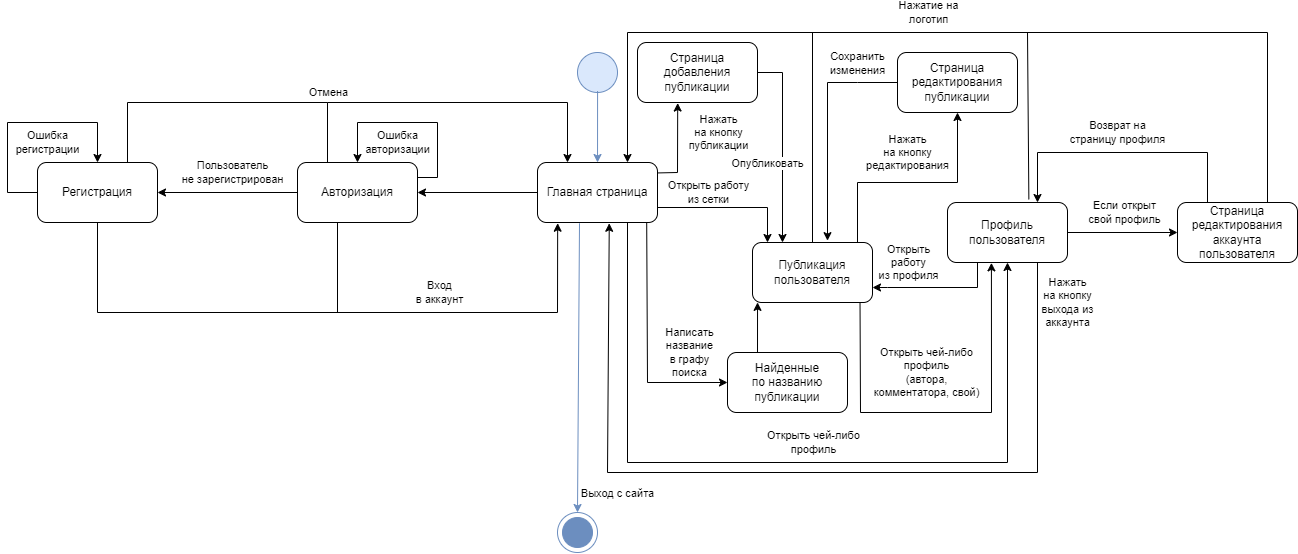

The diagram above was exported from draw.io. Its source (the exported page's mxGraphModel, read from the mxfile embedded in the PNG):
<mxGraphModel dx="1373" dy="726" grid="1" gridSize="10" guides="1" tooltips="1" connect="1" arrows="1" fold="1" page="1" pageScale="1" pageWidth="2339" pageHeight="3300" background="#FFFFFF" math="0" shadow="0">
  <root>
    <mxCell id="0" />
    <mxCell id="1" parent="0" />
    <mxCell id="1meUr8xMPk2erQ9qB6m6-1" value="Главная страница" style="rounded=1;whiteSpace=wrap;html=1;" parent="1" vertex="1">
      <mxGeometry x="900" y="170" width="120" height="60" as="geometry" />
    </mxCell>
    <mxCell id="1meUr8xMPk2erQ9qB6m6-2" value="" style="ellipse;whiteSpace=wrap;html=1;aspect=fixed;fillColor=#dae8fc;strokeColor=#6c8ebf;" parent="1" vertex="1">
      <mxGeometry x="940" y="60" width="40" height="40" as="geometry" />
    </mxCell>
    <mxCell id="1meUr8xMPk2erQ9qB6m6-3" value="" style="endArrow=classic;html=1;rounded=0;exitX=0.502;exitY=0.963;exitDx=0;exitDy=0;exitPerimeter=0;fillColor=#dae8fc;strokeColor=#6c8ebf;" parent="1" source="1meUr8xMPk2erQ9qB6m6-2" target="1meUr8xMPk2erQ9qB6m6-1" edge="1">
      <mxGeometry width="50" height="50" relative="1" as="geometry">
        <mxPoint x="960" y="100" as="sourcePoint" />
        <mxPoint x="960" y="200" as="targetPoint" />
      </mxGeometry>
    </mxCell>
    <mxCell id="1meUr8xMPk2erQ9qB6m6-4" value="Авторизация" style="rounded=1;whiteSpace=wrap;html=1;" parent="1" vertex="1">
      <mxGeometry x="660" y="170" width="120" height="60" as="geometry" />
    </mxCell>
    <mxCell id="1meUr8xMPk2erQ9qB6m6-7" value="" style="endArrow=classic;html=1;rounded=0;exitX=0;exitY=0.5;exitDx=0;exitDy=0;entryX=1;entryY=0.5;entryDx=0;entryDy=0;" parent="1" source="1meUr8xMPk2erQ9qB6m6-1" target="1meUr8xMPk2erQ9qB6m6-4" edge="1">
      <mxGeometry width="50" height="50" relative="1" as="geometry">
        <mxPoint x="840" y="250" as="sourcePoint" />
        <mxPoint x="890" y="200" as="targetPoint" />
      </mxGeometry>
    </mxCell>
    <mxCell id="1meUr8xMPk2erQ9qB6m6-8" value="Регистрация" style="rounded=1;whiteSpace=wrap;html=1;" parent="1" vertex="1">
      <mxGeometry x="400" y="170" width="120" height="60" as="geometry" />
    </mxCell>
    <mxCell id="1meUr8xMPk2erQ9qB6m6-9" value="" style="endArrow=classic;html=1;rounded=0;exitX=0;exitY=0.5;exitDx=0;exitDy=0;" parent="1" source="1meUr8xMPk2erQ9qB6m6-4" target="1meUr8xMPk2erQ9qB6m6-8" edge="1">
      <mxGeometry width="50" height="50" relative="1" as="geometry">
        <mxPoint x="720" y="250" as="sourcePoint" />
        <mxPoint x="770" y="200" as="targetPoint" />
      </mxGeometry>
    </mxCell>
    <mxCell id="1meUr8xMPk2erQ9qB6m6-10" value="Пользователь&lt;br&gt;не зарегистрирован" style="edgeLabel;html=1;align=center;verticalAlign=middle;resizable=0;points=[];" parent="1meUr8xMPk2erQ9qB6m6-9" vertex="1" connectable="0">
      <mxGeometry x="-0.0652" relative="1" as="geometry">
        <mxPoint y="-20" as="offset" />
      </mxGeometry>
    </mxCell>
    <mxCell id="1meUr8xMPk2erQ9qB6m6-11" value="" style="endArrow=classic;html=1;rounded=0;entryX=0.5;entryY=0;entryDx=0;entryDy=0;exitX=1;exitY=0.25;exitDx=0;exitDy=0;" parent="1" source="1meUr8xMPk2erQ9qB6m6-4" target="1meUr8xMPk2erQ9qB6m6-4" edge="1">
      <mxGeometry width="50" height="50" relative="1" as="geometry">
        <mxPoint x="780" y="130" as="sourcePoint" />
        <mxPoint x="770" y="200" as="targetPoint" />
        <Array as="points">
          <mxPoint x="800" y="185" />
          <mxPoint x="800" y="130" />
          <mxPoint x="720" y="130" />
        </Array>
      </mxGeometry>
    </mxCell>
    <mxCell id="1meUr8xMPk2erQ9qB6m6-12" value="Ошибка&lt;br&gt;авторизации" style="edgeLabel;html=1;align=center;verticalAlign=middle;resizable=0;points=[];" parent="1meUr8xMPk2erQ9qB6m6-11" vertex="1" connectable="0">
      <mxGeometry x="-0.0117" relative="1" as="geometry">
        <mxPoint x="-19" y="20" as="offset" />
      </mxGeometry>
    </mxCell>
    <mxCell id="1meUr8xMPk2erQ9qB6m6-15" value="" style="endArrow=none;html=1;rounded=0;entryX=0.5;entryY=1;entryDx=0;entryDy=0;" parent="1" target="1meUr8xMPk2erQ9qB6m6-8" edge="1">
      <mxGeometry width="50" height="50" relative="1" as="geometry">
        <mxPoint x="460" y="320" as="sourcePoint" />
        <mxPoint x="650" y="240" as="targetPoint" />
      </mxGeometry>
    </mxCell>
    <mxCell id="1meUr8xMPk2erQ9qB6m6-16" value="" style="endArrow=none;html=1;rounded=0;" parent="1" edge="1">
      <mxGeometry width="50" height="50" relative="1" as="geometry">
        <mxPoint x="920" y="320" as="sourcePoint" />
        <mxPoint x="460" y="320" as="targetPoint" />
      </mxGeometry>
    </mxCell>
    <mxCell id="1meUr8xMPk2erQ9qB6m6-19" value="Вход&lt;br&gt;в аккаунт" style="edgeLabel;html=1;align=center;verticalAlign=middle;resizable=0;points=[];" parent="1meUr8xMPk2erQ9qB6m6-16" vertex="1" connectable="0">
      <mxGeometry x="-0.2252" y="2" relative="1" as="geometry">
        <mxPoint x="60" y="-22" as="offset" />
      </mxGeometry>
    </mxCell>
    <mxCell id="1meUr8xMPk2erQ9qB6m6-17" value="" style="endArrow=none;html=1;rounded=0;entryX=0.5;entryY=1;entryDx=0;entryDy=0;" parent="1" edge="1">
      <mxGeometry width="50" height="50" relative="1" as="geometry">
        <mxPoint x="700" y="320" as="sourcePoint" />
        <mxPoint x="700" y="230" as="targetPoint" />
      </mxGeometry>
    </mxCell>
    <mxCell id="1meUr8xMPk2erQ9qB6m6-18" value="" style="endArrow=classic;html=1;rounded=0;entryX=0.168;entryY=1.012;entryDx=0;entryDy=0;entryPerimeter=0;" parent="1" target="1meUr8xMPk2erQ9qB6m6-1" edge="1">
      <mxGeometry width="50" height="50" relative="1" as="geometry">
        <mxPoint x="920" y="320" as="sourcePoint" />
        <mxPoint x="900" y="230" as="targetPoint" />
      </mxGeometry>
    </mxCell>
    <mxCell id="1meUr8xMPk2erQ9qB6m6-20" value="Профиль пользователя" style="rounded=1;whiteSpace=wrap;html=1;" parent="1" vertex="1">
      <mxGeometry x="1310" y="210" width="120" height="60" as="geometry" />
    </mxCell>
    <mxCell id="1meUr8xMPk2erQ9qB6m6-21" value="Публикация&lt;br&gt;пользователя" style="rounded=1;whiteSpace=wrap;html=1;" parent="1" vertex="1">
      <mxGeometry x="1115" y="250" width="120" height="60" as="geometry" />
    </mxCell>
    <mxCell id="1meUr8xMPk2erQ9qB6m6-22" value="" style="endArrow=classic;html=1;rounded=0;exitX=0.896;exitY=1.002;exitDx=0;exitDy=0;entryX=0.366;entryY=1.006;entryDx=0;entryDy=0;entryPerimeter=0;exitPerimeter=0;" parent="1" source="1meUr8xMPk2erQ9qB6m6-21" target="1meUr8xMPk2erQ9qB6m6-20" edge="1">
      <mxGeometry width="50" height="50" relative="1" as="geometry">
        <mxPoint x="1230" y="390" as="sourcePoint" />
        <mxPoint x="1280" y="340" as="targetPoint" />
        <Array as="points">
          <mxPoint x="1223" y="420" />
          <mxPoint x="1354" y="420" />
        </Array>
      </mxGeometry>
    </mxCell>
    <mxCell id="1meUr8xMPk2erQ9qB6m6-38" value="Открыть чей-либо&lt;br&gt;профиль&lt;br&gt;(автора,&lt;br&gt;комментатора, свой)" style="edgeLabel;html=1;align=center;verticalAlign=middle;resizable=0;points=[];" parent="1meUr8xMPk2erQ9qB6m6-22" vertex="1" connectable="0">
      <mxGeometry x="-0.2603" relative="1" as="geometry">
        <mxPoint x="31" y="-40" as="offset" />
      </mxGeometry>
    </mxCell>
    <mxCell id="1meUr8xMPk2erQ9qB6m6-24" value="" style="endArrow=classic;html=1;rounded=0;exitX=0.91;exitY=1.011;exitDx=0;exitDy=0;entryX=0;entryY=0.5;entryDx=0;entryDy=0;exitPerimeter=0;" parent="1" source="1meUr8xMPk2erQ9qB6m6-1" target="1meUr8xMPk2erQ9qB6m6-45" edge="1">
      <mxGeometry width="50" height="50" relative="1" as="geometry">
        <mxPoint x="1025" y="325" as="sourcePoint" />
        <mxPoint x="1135" y="280" as="targetPoint" />
        <Array as="points">
          <mxPoint x="1010" y="390" />
        </Array>
      </mxGeometry>
    </mxCell>
    <mxCell id="1meUr8xMPk2erQ9qB6m6-48" value="Написать&lt;br&gt;название&lt;br&gt;в графу&lt;br&gt;поиска" style="edgeLabel;html=1;align=center;verticalAlign=middle;resizable=0;points=[];" parent="1meUr8xMPk2erQ9qB6m6-24" vertex="1" connectable="0">
      <mxGeometry x="0.4723" y="1" relative="1" as="geometry">
        <mxPoint x="25" y="-29" as="offset" />
      </mxGeometry>
    </mxCell>
    <mxCell id="1meUr8xMPk2erQ9qB6m6-26" value="" style="endArrow=classic;html=1;rounded=0;exitX=1;exitY=0.75;exitDx=0;exitDy=0;entryX=0.125;entryY=0;entryDx=0;entryDy=0;entryPerimeter=0;" parent="1" source="1meUr8xMPk2erQ9qB6m6-1" target="1meUr8xMPk2erQ9qB6m6-21" edge="1">
      <mxGeometry width="50" height="50" relative="1" as="geometry">
        <mxPoint x="900" y="387" as="sourcePoint" />
        <mxPoint x="1041" y="270" as="targetPoint" />
        <Array as="points">
          <mxPoint x="1130" y="215" />
        </Array>
      </mxGeometry>
    </mxCell>
    <mxCell id="1meUr8xMPk2erQ9qB6m6-27" value="Открыть работу&lt;br&gt;из сетки" style="edgeLabel;html=1;align=center;verticalAlign=middle;resizable=0;points=[];" parent="1meUr8xMPk2erQ9qB6m6-26" vertex="1" connectable="0">
      <mxGeometry x="-0.4737" relative="1" as="geometry">
        <mxPoint x="12" y="-15" as="offset" />
      </mxGeometry>
    </mxCell>
    <mxCell id="1meUr8xMPk2erQ9qB6m6-28" value="Страница редактирования аккаунта пользователя" style="rounded=1;whiteSpace=wrap;html=1;" parent="1" vertex="1">
      <mxGeometry x="1540" y="210" width="120" height="60" as="geometry" />
    </mxCell>
    <mxCell id="1meUr8xMPk2erQ9qB6m6-29" value="" style="endArrow=classic;html=1;rounded=0;exitX=1;exitY=0.5;exitDx=0;exitDy=0;entryX=0;entryY=0.5;entryDx=0;entryDy=0;" parent="1" source="1meUr8xMPk2erQ9qB6m6-20" target="1meUr8xMPk2erQ9qB6m6-28" edge="1">
      <mxGeometry width="50" height="50" relative="1" as="geometry">
        <mxPoint x="1430" y="290" as="sourcePoint" />
        <mxPoint x="1480" y="240" as="targetPoint" />
      </mxGeometry>
    </mxCell>
    <mxCell id="1meUr8xMPk2erQ9qB6m6-30" value="Если открыт&lt;br&gt;свой профиль" style="edgeLabel;html=1;align=center;verticalAlign=middle;resizable=0;points=[];" parent="1meUr8xMPk2erQ9qB6m6-29" vertex="1" connectable="0">
      <mxGeometry x="0.0354" y="2" relative="1" as="geometry">
        <mxPoint y="-18" as="offset" />
      </mxGeometry>
    </mxCell>
    <mxCell id="1meUr8xMPk2erQ9qB6m6-31" value="" style="endArrow=none;html=1;rounded=0;exitX=0.25;exitY=0;exitDx=0;exitDy=0;" parent="1" source="1meUr8xMPk2erQ9qB6m6-28" edge="1">
      <mxGeometry width="50" height="50" relative="1" as="geometry">
        <mxPoint x="1600" y="210" as="sourcePoint" />
        <mxPoint x="1570" y="160" as="targetPoint" />
      </mxGeometry>
    </mxCell>
    <mxCell id="1meUr8xMPk2erQ9qB6m6-32" value="" style="endArrow=classic;html=1;rounded=0;entryX=0.75;entryY=0;entryDx=0;entryDy=0;" parent="1" target="1meUr8xMPk2erQ9qB6m6-20" edge="1">
      <mxGeometry width="50" height="50" relative="1" as="geometry">
        <mxPoint x="1570" y="160" as="sourcePoint" />
        <mxPoint x="1430" y="130" as="targetPoint" />
        <Array as="points">
          <mxPoint x="1400" y="160" />
        </Array>
      </mxGeometry>
    </mxCell>
    <mxCell id="bl7C0Cle0FmbqugM5dDs-2" value="Возврат на&lt;br&gt;страницу профиля" style="edgeLabel;html=1;align=center;verticalAlign=middle;resizable=0;points=[];" parent="1meUr8xMPk2erQ9qB6m6-32" connectable="0" vertex="1">
      <mxGeometry x="-0.4197" y="1" relative="1" as="geometry">
        <mxPoint x="-26" y="-21" as="offset" />
      </mxGeometry>
    </mxCell>
    <mxCell id="1meUr8xMPk2erQ9qB6m6-33" value="" style="endArrow=none;html=1;rounded=0;exitX=0.75;exitY=0;exitDx=0;exitDy=0;" parent="1" source="1meUr8xMPk2erQ9qB6m6-28" edge="1">
      <mxGeometry width="50" height="50" relative="1" as="geometry">
        <mxPoint x="1640" y="210" as="sourcePoint" />
        <mxPoint x="1630" y="40" as="targetPoint" />
      </mxGeometry>
    </mxCell>
    <mxCell id="1meUr8xMPk2erQ9qB6m6-34" value="" style="endArrow=classic;html=1;rounded=0;entryX=0.75;entryY=0;entryDx=0;entryDy=0;" parent="1" target="1meUr8xMPk2erQ9qB6m6-1" edge="1">
      <mxGeometry width="50" height="50" relative="1" as="geometry">
        <mxPoint x="1630" y="40" as="sourcePoint" />
        <mxPoint x="1470" y="210" as="targetPoint" />
        <Array as="points">
          <mxPoint x="990" y="40" />
        </Array>
      </mxGeometry>
    </mxCell>
    <mxCell id="bl7C0Cle0FmbqugM5dDs-4" value="Нажатие на&lt;br&gt;логотип" style="edgeLabel;html=1;align=center;verticalAlign=middle;resizable=0;points=[];" parent="1meUr8xMPk2erQ9qB6m6-34" connectable="0" vertex="1">
      <mxGeometry x="-0.1231" y="-1" relative="1" as="geometry">
        <mxPoint x="-2" y="-19" as="offset" />
      </mxGeometry>
    </mxCell>
    <mxCell id="1meUr8xMPk2erQ9qB6m6-35" value="" style="endArrow=none;html=1;rounded=0;exitX=0.678;exitY=-0.052;exitDx=0;exitDy=0;exitPerimeter=0;" parent="1" source="1meUr8xMPk2erQ9qB6m6-20" edge="1">
      <mxGeometry width="50" height="50" relative="1" as="geometry">
        <mxPoint x="1340" y="210" as="sourcePoint" />
        <mxPoint x="1390" y="40" as="targetPoint" />
      </mxGeometry>
    </mxCell>
    <mxCell id="1meUr8xMPk2erQ9qB6m6-40" value="" style="endArrow=classic;html=1;rounded=0;entryX=0.5;entryY=0;entryDx=0;entryDy=0;exitX=0;exitY=0.5;exitDx=0;exitDy=0;" parent="1" source="1meUr8xMPk2erQ9qB6m6-8" target="1meUr8xMPk2erQ9qB6m6-8" edge="1">
      <mxGeometry width="50" height="50" relative="1" as="geometry">
        <mxPoint x="340" y="195" as="sourcePoint" />
        <mxPoint x="280" y="180" as="targetPoint" />
        <Array as="points">
          <mxPoint x="370" y="200" />
          <mxPoint x="370" y="130" />
          <mxPoint x="460" y="130" />
        </Array>
      </mxGeometry>
    </mxCell>
    <mxCell id="1meUr8xMPk2erQ9qB6m6-41" value="Ошибка&lt;br&gt;регистрации" style="edgeLabel;html=1;align=center;verticalAlign=middle;resizable=0;points=[];" parent="1meUr8xMPk2erQ9qB6m6-40" vertex="1" connectable="0">
      <mxGeometry x="-0.0117" relative="1" as="geometry">
        <mxPoint x="26" y="20" as="offset" />
      </mxGeometry>
    </mxCell>
    <mxCell id="1meUr8xMPk2erQ9qB6m6-42" value="" style="endArrow=classic;html=1;rounded=0;exitX=0.25;exitY=0;exitDx=0;exitDy=0;entryX=0.25;entryY=0;entryDx=0;entryDy=0;" parent="1" source="1meUr8xMPk2erQ9qB6m6-4" target="1meUr8xMPk2erQ9qB6m6-1" edge="1">
      <mxGeometry width="50" height="50" relative="1" as="geometry">
        <mxPoint x="680" y="170" as="sourcePoint" />
        <mxPoint x="680" y="10" as="targetPoint" />
        <Array as="points">
          <mxPoint x="690" y="110" />
          <mxPoint x="930" y="110" />
        </Array>
      </mxGeometry>
    </mxCell>
    <mxCell id="1meUr8xMPk2erQ9qB6m6-60" value="Отмена" style="edgeLabel;html=1;align=center;verticalAlign=middle;resizable=0;points=[];" parent="1meUr8xMPk2erQ9qB6m6-42" vertex="1" connectable="0">
      <mxGeometry x="-0.6206" y="-2" relative="1" as="geometry">
        <mxPoint x="-8" y="-12" as="offset" />
      </mxGeometry>
    </mxCell>
    <mxCell id="1meUr8xMPk2erQ9qB6m6-43" value="" style="endArrow=none;html=1;rounded=0;exitX=0.75;exitY=0;exitDx=0;exitDy=0;" parent="1" source="1meUr8xMPk2erQ9qB6m6-8" edge="1">
      <mxGeometry width="50" height="50" relative="1" as="geometry">
        <mxPoint x="500" y="160" as="sourcePoint" />
        <mxPoint x="690" y="110" as="targetPoint" />
        <Array as="points">
          <mxPoint x="490" y="110" />
        </Array>
      </mxGeometry>
    </mxCell>
    <mxCell id="1meUr8xMPk2erQ9qB6m6-45" value="Найденные&lt;br&gt;по названию публикации" style="rounded=1;whiteSpace=wrap;html=1;" parent="1" vertex="1">
      <mxGeometry x="1090" y="360" width="120" height="60" as="geometry" />
    </mxCell>
    <mxCell id="1meUr8xMPk2erQ9qB6m6-49" value="" style="endArrow=classic;html=1;rounded=0;entryX=0.5;entryY=1;entryDx=0;entryDy=0;exitX=0.75;exitY=1;exitDx=0;exitDy=0;" parent="1" source="1meUr8xMPk2erQ9qB6m6-1" target="1meUr8xMPk2erQ9qB6m6-20" edge="1">
      <mxGeometry width="50" height="50" relative="1" as="geometry">
        <mxPoint x="995" y="340" as="sourcePoint" />
        <mxPoint x="1345" y="380.0000000000001" as="targetPoint" />
        <Array as="points">
          <mxPoint x="990" y="470" />
          <mxPoint x="1370" y="470" />
        </Array>
      </mxGeometry>
    </mxCell>
    <mxCell id="bl7C0Cle0FmbqugM5dDs-3" value="Открыть чей-либо&lt;br&gt;профиль" style="edgeLabel;html=1;align=center;verticalAlign=middle;resizable=0;points=[];" parent="1meUr8xMPk2erQ9qB6m6-49" connectable="0" vertex="1">
      <mxGeometry x="0.0525" y="1" relative="1" as="geometry">
        <mxPoint x="-6" y="-19" as="offset" />
      </mxGeometry>
    </mxCell>
    <mxCell id="1meUr8xMPk2erQ9qB6m6-51" value="" style="endArrow=classic;html=1;rounded=0;entryX=1;entryY=0.75;entryDx=0;entryDy=0;exitX=0.25;exitY=1;exitDx=0;exitDy=0;" parent="1" source="1meUr8xMPk2erQ9qB6m6-20" target="1meUr8xMPk2erQ9qB6m6-21" edge="1">
      <mxGeometry width="50" height="50" relative="1" as="geometry">
        <mxPoint x="1315" y="350.0000000000001" as="sourcePoint" />
        <mxPoint x="1205" y="310" as="targetPoint" />
        <Array as="points">
          <mxPoint x="1340" y="295" />
          <mxPoint x="1250" y="295" />
        </Array>
      </mxGeometry>
    </mxCell>
    <mxCell id="1meUr8xMPk2erQ9qB6m6-54" value="Открыть&lt;br&gt;работу&lt;br&gt;из профиля" style="edgeLabel;html=1;align=center;verticalAlign=middle;resizable=0;points=[];" parent="1meUr8xMPk2erQ9qB6m6-51" vertex="1" connectable="0">
      <mxGeometry x="-0.1867" relative="1" as="geometry">
        <mxPoint x="-42" y="-25" as="offset" />
      </mxGeometry>
    </mxCell>
    <mxCell id="1meUr8xMPk2erQ9qB6m6-56" value="Страница редактирования публикации" style="rounded=1;whiteSpace=wrap;html=1;" parent="1" vertex="1">
      <mxGeometry x="1260" y="60" width="120" height="60" as="geometry" />
    </mxCell>
    <mxCell id="1meUr8xMPk2erQ9qB6m6-57" value="Страница добавления&lt;br&gt;публикации" style="rounded=1;whiteSpace=wrap;html=1;" parent="1" vertex="1">
      <mxGeometry x="1000" y="50" width="120" height="60" as="geometry" />
    </mxCell>
    <mxCell id="1meUr8xMPk2erQ9qB6m6-63" value="" style="endArrow=none;html=1;rounded=0;exitX=0.5;exitY=0;exitDx=0;exitDy=0;" parent="1" source="1meUr8xMPk2erQ9qB6m6-21" edge="1">
      <mxGeometry width="50" height="50" relative="1" as="geometry">
        <mxPoint x="1140" y="440" as="sourcePoint" />
        <mxPoint x="1175" y="40" as="targetPoint" />
      </mxGeometry>
    </mxCell>
    <mxCell id="1meUr8xMPk2erQ9qB6m6-67" value="" style="endArrow=classic;html=1;rounded=0;exitX=0.25;exitY=0;exitDx=0;exitDy=0;entryX=0.042;entryY=0.998;entryDx=0;entryDy=0;entryPerimeter=0;" parent="1" source="1meUr8xMPk2erQ9qB6m6-45" target="1meUr8xMPk2erQ9qB6m6-21" edge="1">
      <mxGeometry width="50" height="50" relative="1" as="geometry">
        <mxPoint x="1140" y="370" as="sourcePoint" />
        <mxPoint x="1190" y="320" as="targetPoint" />
      </mxGeometry>
    </mxCell>
    <mxCell id="bl7C0Cle0FmbqugM5dDs-7" value="" style="endArrow=classic;html=1;rounded=0;entryX=0.5;entryY=1;entryDx=0;entryDy=0;" parent="1" target="1meUr8xMPk2erQ9qB6m6-56" edge="1">
      <mxGeometry width="50" height="50" relative="1" as="geometry">
        <mxPoint x="1220" y="250" as="sourcePoint" />
        <mxPoint x="1270" y="190" as="targetPoint" />
        <Array as="points">
          <mxPoint x="1220" y="190" />
          <mxPoint x="1320" y="190" />
        </Array>
      </mxGeometry>
    </mxCell>
    <mxCell id="bl7C0Cle0FmbqugM5dDs-10" value="Нажать&lt;br&gt;на кнопку&lt;br&gt;редактирования" style="edgeLabel;html=1;align=center;verticalAlign=middle;resizable=0;points=[];" parent="bl7C0Cle0FmbqugM5dDs-7" connectable="0" vertex="1">
      <mxGeometry x="0.0397" y="1" relative="1" as="geometry">
        <mxPoint x="-10" y="-29" as="offset" />
      </mxGeometry>
    </mxCell>
    <mxCell id="bl7C0Cle0FmbqugM5dDs-8" value="" style="endArrow=classic;html=1;rounded=0;exitX=1;exitY=0.174;exitDx=0;exitDy=0;entryX=0.335;entryY=1.009;entryDx=0;entryDy=0;entryPerimeter=0;exitPerimeter=0;" parent="1" source="1meUr8xMPk2erQ9qB6m6-1" target="1meUr8xMPk2erQ9qB6m6-57" edge="1">
      <mxGeometry width="50" height="50" relative="1" as="geometry">
        <mxPoint x="1060" y="250" as="sourcePoint" />
        <mxPoint x="1110" y="200" as="targetPoint" />
        <Array as="points">
          <mxPoint x="1040" y="180" />
        </Array>
      </mxGeometry>
    </mxCell>
    <mxCell id="bl7C0Cle0FmbqugM5dDs-9" value="Нажать&lt;br&gt;на кнопку&lt;br&gt;публикации" style="edgeLabel;html=1;align=center;verticalAlign=middle;resizable=0;points=[];" parent="bl7C0Cle0FmbqugM5dDs-8" connectable="0" vertex="1">
      <mxGeometry x="0.3575" relative="1" as="geometry">
        <mxPoint x="40" as="offset" />
      </mxGeometry>
    </mxCell>
    <mxCell id="bl7C0Cle0FmbqugM5dDs-12" value="" style="endArrow=classic;html=1;rounded=0;exitX=1;exitY=0.5;exitDx=0;exitDy=0;entryX=0.25;entryY=0;entryDx=0;entryDy=0;" parent="1" source="1meUr8xMPk2erQ9qB6m6-57" target="1meUr8xMPk2erQ9qB6m6-21" edge="1">
      <mxGeometry width="50" height="50" relative="1" as="geometry">
        <mxPoint x="1170" y="210" as="sourcePoint" />
        <mxPoint x="1220" y="160" as="targetPoint" />
        <Array as="points">
          <mxPoint x="1145" y="80" />
        </Array>
      </mxGeometry>
    </mxCell>
    <mxCell id="bl7C0Cle0FmbqugM5dDs-13" value="Опубликовать" style="edgeLabel;html=1;align=center;verticalAlign=middle;resizable=0;points=[];" parent="bl7C0Cle0FmbqugM5dDs-12" connectable="0" vertex="1">
      <mxGeometry x="-0.0841" y="1" relative="1" as="geometry">
        <mxPoint x="-16" y="26" as="offset" />
      </mxGeometry>
    </mxCell>
    <mxCell id="bl7C0Cle0FmbqugM5dDs-14" value="" style="endArrow=classic;html=1;rounded=0;exitX=0;exitY=0.5;exitDx=0;exitDy=0;entryX=0.625;entryY=-0.031;entryDx=0;entryDy=0;entryPerimeter=0;" parent="1" source="1meUr8xMPk2erQ9qB6m6-56" target="1meUr8xMPk2erQ9qB6m6-21" edge="1">
      <mxGeometry width="50" height="50" relative="1" as="geometry">
        <mxPoint x="1180" y="270" as="sourcePoint" />
        <mxPoint x="1230" y="220" as="targetPoint" />
        <Array as="points">
          <mxPoint x="1220" y="90" />
          <mxPoint x="1190" y="90" />
        </Array>
      </mxGeometry>
    </mxCell>
    <mxCell id="bl7C0Cle0FmbqugM5dDs-15" value="Сохранить&lt;br&gt;изменения" style="edgeLabel;html=1;align=center;verticalAlign=middle;resizable=0;points=[];" parent="bl7C0Cle0FmbqugM5dDs-14" connectable="0" vertex="1">
      <mxGeometry x="-0.0455" y="2" relative="1" as="geometry">
        <mxPoint x="28" y="-59" as="offset" />
      </mxGeometry>
    </mxCell>
    <mxCell id="mqTse61UReNxno0JkUJd-2" value="" style="endArrow=classic;html=1;rounded=0;exitX=0.75;exitY=1;exitDx=0;exitDy=0;entryX=0.598;entryY=1.013;entryDx=0;entryDy=0;entryPerimeter=0;" edge="1" parent="1" source="1meUr8xMPk2erQ9qB6m6-20" target="1meUr8xMPk2erQ9qB6m6-1">
      <mxGeometry width="50" height="50" relative="1" as="geometry">
        <mxPoint x="1450" y="330" as="sourcePoint" />
        <mxPoint x="1400.56" y="347.9" as="targetPoint" />
        <Array as="points">
          <mxPoint x="1400" y="480" />
          <mxPoint x="970" y="480" />
        </Array>
      </mxGeometry>
    </mxCell>
    <mxCell id="mqTse61UReNxno0JkUJd-3" value="Нажать&lt;br&gt;на кнопку&lt;br&gt;выхода из&lt;br&gt;аккаунта" style="edgeLabel;html=1;align=center;verticalAlign=middle;resizable=0;points=[];" vertex="1" connectable="0" parent="mqTse61UReNxno0JkUJd-2">
      <mxGeometry x="-0.2734" y="-2" relative="1" as="geometry">
        <mxPoint x="143" y="-168" as="offset" />
      </mxGeometry>
    </mxCell>
    <mxCell id="mqTse61UReNxno0JkUJd-5" value="" style="endArrow=classic;html=1;rounded=0;exitX=0.35;exitY=1.013;exitDx=0;exitDy=0;exitPerimeter=0;entryX=0.5;entryY=0;entryDx=0;entryDy=0;strokeColor=#6C8EBF;" edge="1" parent="1" source="1meUr8xMPk2erQ9qB6m6-1">
      <mxGeometry width="50" height="50" relative="1" as="geometry">
        <mxPoint x="920" y="450" as="sourcePoint" />
        <mxPoint x="940" y="520" as="targetPoint" />
      </mxGeometry>
    </mxCell>
    <mxCell id="mqTse61UReNxno0JkUJd-10" value="Выход с сайта" style="edgeLabel;html=1;align=center;verticalAlign=middle;resizable=0;points=[];" vertex="1" connectable="0" parent="mqTse61UReNxno0JkUJd-5">
      <mxGeometry x="0.3308" y="-1" relative="1" as="geometry">
        <mxPoint x="40" y="77" as="offset" />
      </mxGeometry>
    </mxCell>
    <mxCell id="mqTse61UReNxno0JkUJd-6" value="" style="ellipse;whiteSpace=wrap;html=1;aspect=fixed;strokeColor=#6C8EBF;" vertex="1" parent="1">
      <mxGeometry x="920" y="520" width="40" height="40" as="geometry" />
    </mxCell>
    <mxCell id="mqTse61UReNxno0JkUJd-9" value="" style="ellipse;whiteSpace=wrap;html=1;aspect=fixed;fillColor=#6C8EBF;strokeColor=#6c8ebf;" vertex="1" parent="1">
      <mxGeometry x="925" y="525" width="30" height="30" as="geometry" />
    </mxCell>
  </root>
</mxGraphModel>